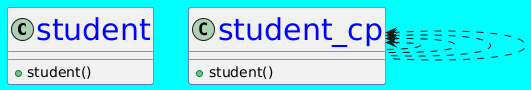

The diagram above was rendered by PlantUML. Its source (embedded in the PNG):
@startuml
skinparam backgroundcolor cyan
skinparam classFontColor blue
skinparam classFontSize 30
skinparam classBorderColor purple
class student {
+student()
}
class student_cp {
+student()
}
student_cp <.. student_cp
student_cp <.. student_cp
student_cp <.. student_cp
student_cp <.. student_cp
@enduml